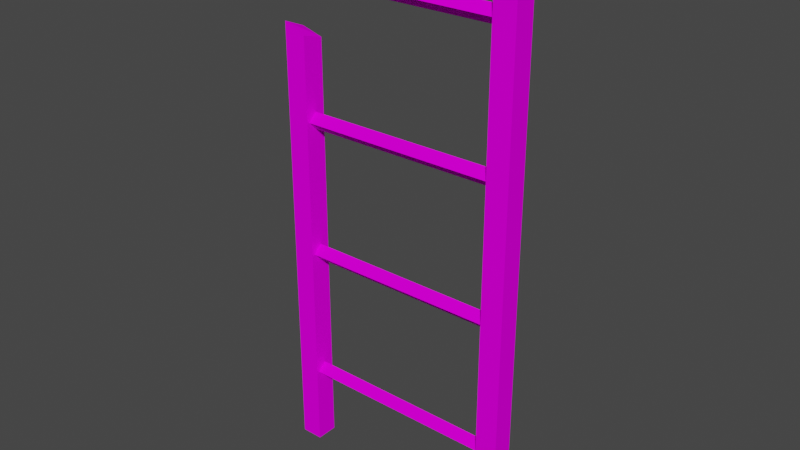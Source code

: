 # Source: Broken_Ladder.blend  (saved by Blender 3.1.7; exported with 4.5.12 LTS)
import bpy
from mathutils import Matrix  # noqa: F401  (used for matrix-valued properties, if any)

bpy.ops.wm.read_factory_settings(use_empty=True)
scene = bpy.context.scene
scene.name = 'Scene'

# ---- collections
col_collection = bpy.data.collections.new('Collection'); scene.collection.children.link(col_collection)

# ---- images (referenced by path relative to the original .blend; pixels are not part of the script)
import os
ASSET_DIR = os.environ.get("B2B_ASSET_DIR", "")  # directory of the original .blend (textures are referenced by path, not embedded)
HERE = os.path.dirname(os.path.abspath(__file__))  # packed textures are extracted next to this script under _unpacked/

def load_image(name, relpath, width, height, colorspace="sRGB"):
    """Load a texture the original file referenced (path relative to the .blend, or extracted next to this script)."""
    p = next((c for c in (os.path.join(HERE, relpath), os.path.join(ASSET_DIR, relpath)) if relpath and os.path.exists(c)), "")
    if p:
        img = bpy.data.images.load(p, check_existing=True)
        img.name = name
    else:  # same state as the original file: an image datablock whose file is absent (Cycles renders it pink)
        img = bpy.data.images.new(name, width, height)
        img.source = "FILE"
        img.filepath = "//" + (relpath or name)
    img.colorspace_settings.name = colorspace
    return img
img_metal_04_jpg = load_image('Metal_04.jpg', 'Metal_04.jpg', 1024, 1024, 'sRGB')

# ---- materials (node trees are filled in below, after node groups)
mat_metal_04 = bpy.data.materials.new('Metal_04')
mat_metal_04.use_transparent_shadow = False
mat_metal_04.roughness = 1.0
mat_metal_04.specular_intensity = 0.0

# ---- material node trees
mat_metal_04.use_nodes = True; mat_metal_04.node_tree.nodes.clear()
_N = mat_metal_04.node_tree.nodes; _L = mat_metal_04.node_tree.links
n0 = _N.new('ShaderNodeBsdfPrincipled'); n0.name = 'Principled BSDF'; n0.location = (10, 300)
n0.distribution = 'GGX'
n0.subsurface_method = 'RANDOM_WALK_SKIN'
n0.inputs[2].default_value = 1.0
n0.inputs[3].default_value = 1.45
n0.inputs[13].default_value = 0.0
n0.inputs[27].default_value = (0.0, 0.0, 0.0, 1.0)
n0.inputs[28].default_value = 1.0
n1 = _N.new('ShaderNodeOutputMaterial'); n1.name = 'Material Output'; n1.location = (300, 300)
n2 = _N.new('ShaderNodeNormalMap'); n2.name = 'Normal Map'; n2.location = (-300, -300)
n2.label = 'Normal/Map'
n2.inputs[0].default_value = 0.0
n3 = _N.new('ShaderNodeTexImage'); n3.name = 'Image Texture'; n3.location = (-300, 600)
n3.image = img_metal_04_jpg
_L.new(n0.outputs[0], n1.inputs[0])
_L.new(n2.outputs[0], n0.inputs[5])
_L.new(n3.outputs[0], n0.inputs[0])
n1.is_active_output = True

# ---- world
world_world = bpy.data.worlds.new('World'); scene.world = world_world
world_world.use_nodes = True; world_world.node_tree.nodes.clear()
_N = world_world.node_tree.nodes; _L = world_world.node_tree.links
n0 = _N.new('ShaderNodeOutputWorld'); n0.name = 'World Output'; n0.location = (300, 300)
n1 = _N.new('ShaderNodeBackground'); n1.name = 'Background'; n1.location = (10, 300)
n1.inputs[0].default_value = (0.05088, 0.05088, 0.05088, 1.0)
_L.new(n1.outputs[0], n0.inputs[0])
n0.is_active_output = True
world_world.color = (0.05088, 0.05088, 0.05088)
world_world.use_sun_shadow = False
world_world.sun_shadow_jitter_overblur = 0.0

# ---- meshes
me_ladders = bpy.data.meshes.new('Ladders')
me_ladders.from_pydata([(0.3775, -0.03728, -2.988), (0.3775, -0.03728, -0.8919), (0.3775, 0.04607, -2.988), (0.3775, 0.04607, -0.9176), (0.4609, -0.03728, -2.988), (0.4609, -0.03728, -0.873), (0.4609, 0.04607, -2.988), (0.4609, 0.04607, -0.93), (-0.4591, -0.03728, -2.988), (-0.4591, -0.03728, -1.302), (-0.4591, 0.04607, -2.988), (-0.4591, 0.04607, -1.337), (-0.3757, -0.03728, -2.988), (-0.3757, -0.03728, -1.337), (-0.3757, 0.04607, -2.988), (-0.3757, 0.04607, -1.361), (-0.3913, 0.006495, -2.712), (-0.3913, -0.02569, -2.68), (-0.3913, 0.03868, -2.68), (-0.3913, 0.006495, -2.648), (0.3857, 0.006495, -2.712), (0.3857, -0.02569, -2.68), (0.3857, 0.03868, -2.68), (0.3857, 0.006495, -2.648), (-0.3913, 0.006495, -2.197), (-0.3913, -0.02569, -2.165), (-0.3913, 0.03868, -2.165), (-0.3913, 0.006495, -2.133), (0.3857, 0.006495, -2.197), (0.3857, -0.02569, -2.165), (0.3857, 0.03868, -2.165), (0.3857, 0.006495, -2.133), (-0.3913, 0.006495, -1.682), (-0.3913, -0.02569, -1.65), (-0.3913, 0.03868, -1.65), (-0.3913, 0.006495, -1.618), (0.3857, 0.006495, -1.682), (0.3857, -0.02569, -1.65), (0.3857, 0.03868, -1.65), (0.3857, 0.006495, -1.618), (-0.125, 0.006495, -1.167), (-0.1123, -0.02569, -1.135), (-0.1123, 0.03868, -1.135), (-0.08531, 0.006495, -1.103), (0.3857, 0.006495, -1.167), (0.3857, -0.02569, -1.135), (0.3857, 0.03868, -1.135), (0.3857, 0.006495, -1.103)], [], [(0, 1, 3, 2), (2, 3, 7, 6), (6, 7, 5, 4), (4, 5, 1, 0), (2, 6, 4, 0), (8, 9, 11, 10), (10, 11, 15, 14), (14, 15, 13, 12), (12, 13, 9, 8), (10, 14, 12, 8), (18, 19, 23, 22), (20, 21, 17, 16), (18, 22, 20, 16), (23, 19, 17, 21), (26, 27, 31, 30), (28, 29, 25, 24), (26, 30, 28, 24), (31, 27, 25, 29), (34, 35, 39, 38), (36, 37, 33, 32), (34, 38, 36, 32), (39, 35, 33, 37), (42, 43, 47, 46), (44, 45, 41, 40), (42, 46, 44, 40), (47, 43, 41, 45), (42, 40, 41), (43, 42, 41), (9, 15, 11), (9, 13, 15), (5, 7, 3), (5, 3, 1)])
me_ladders.polygons.foreach_set('use_smooth', [1, 1, 1, 1, 1, 1, 1, 1, 1, 1, 1, 1, 1, 1, 1, 1, 1, 1, 1, 1, 1, 1, 1, 1, 1, 1, 0, 0, 0, 0, 0, 0])
_k = set([(0, 1), (0, 2), (0, 4), (1, 5), (2, 3), (2, 6), (4, 5), (4, 6), (6, 7), (8, 9), (8, 10), (8, 12), (9, 13), (10, 11), (10, 14), (12, 13), (12, 14), (14, 15), (16, 20), (17, 21), (18, 22), (19, 23), (24, 28), (25, 29), (26, 30), (27, 31), (32, 36), (33, 37), (34, 38), (35, 39), (40, 44), (41, 45), (42, 46), (43, 47)])
me_ladders.attributes.new('sharp_edge', 'BOOLEAN', 'EDGE').data.foreach_set('value', [ (min(e.vertices), max(e.vertices)) in _k for e in me_ladders.edges])
_uv = me_ladders.uv_layers.new(name='UVMap')
_uv.uv.foreach_set('vector', [0.5331, -0.5694, 0.5331, 1.543, 0.5636, 1.543, 0.5636, -0.5694, 0.6379, -0.5694, 0.6379, 1.543, 0.6685, 1.543, 0.6685, -0.5694, 0.5636, -0.5694, 0.5636, 1.543, 0.5331, 1.543, 0.5331, -0.5694, 0.6685, -0.5694, 0.6685, 1.543, 0.6379, 1.543, 0.6379, -0.5694, 0.6379, 0.5636, 0.6685, 0.5636, 0.6685, 0.5331, 0.6379, 0.5331, 0.5331, -0.5694, 0.5331, 1.543, 0.5636, 1.543, 0.5636, -0.5694, 0.3315, -0.5694, 0.3315, 1.543, 0.3621, 1.543, 0.3621, -0.5694, 0.5636, -0.5694, 0.5636, 1.543, 0.5331, 1.543, 0.5331, -0.5694, 0.3621, -0.5694, 0.3621, 1.543, 0.3315, 1.543, 0.3315, -0.5694, 0.3315, 0.5636, 0.3621, 0.5636, 0.3621, 0.5331, 0.3315, 0.5331, 0.3564, 0.5609, 0.3564, 0.5491, 0.6409, 0.5491, 0.6409, 0.5609, 0.6409, 0.5491, 0.6409, 0.5373, 0.3564, 0.5373, 0.3564, 0.5491, 0.3564, 0.5609, 0.6409, 0.5609, 0.6409, 0.5491, 0.3564, 0.5491, 0.6409, 0.5491, 0.3564, 0.5491, 0.3564, 0.5373, 0.6409, 0.5373, 0.3564, 0.5609, 0.3564, 0.5491, 0.6409, 0.5491, 0.6409, 0.5609, 0.6409, -0.2798, 0.6409, -0.268, 0.3564, -0.268, 0.3564, -0.2798, 0.3564, -0.268, 0.6409, -0.268, 0.6409, -0.2798, 0.3564, -0.2798, 0.6409, 0.5491, 0.3564, 0.5491, 0.3564, 0.5373, 0.6409, 0.5373, 0.3564, 0.5609, 0.3564, 0.5491, 0.6409, 0.5491, 0.6409, 0.5609, 0.6409, -0.09122, 0.6409, -0.07943, 0.3564, -0.07943, 0.3564, -0.09122, 0.3564, -0.07943, 0.6409, -0.07943, 0.6409, -0.09122, 0.3564, -0.09122, 0.6409, 0.5491, 0.3564, 0.5491, 0.3564, 0.5373, 0.6409, 0.5373, 0.3564, 0.1091, 0.3564, 0.1209, 0.6409, 0.1209, 0.6409, 0.1091, 0.6409, 0.09736, 0.6409, 0.1091, 0.3564, 0.1091, 0.3564, 0.09736, 0.3564, 0.1091, 0.6409, 0.1091, 0.6409, 0.09736, 0.3564, 0.09736, 0.6409, 0.1209, 0.3564, 0.1209, 0.3564, 0.1091, 0.6409, 0.1091, 0.0, 0.0, 0.0, 0.0, 0.0, 0.0, 0.0, 0.0, 0.0, 0.0, 0.0, 0.0, 0.0, 0.0, 0.0, 0.0, 0.0, 0.0, 0.0, 0.0, 0.0, 0.0, 0.0, 0.0, 0.0, 0.0, 0.0, 0.0, 0.0, 0.0, 0.0, 0.0, 0.0, 0.0, 0.0, 0.0])
me_ladders.materials.append(mat_metal_04)
me_ladders.use_remesh_fix_poles = True
me_ladders.use_remesh_preserve_attributes = False
me_ladders.update()
me_ladders.normals_split_custom_set([tuple(v) for v in zip(*[iter([-1.0, 0.0, 0.0, -1.0, 0.0, 0.0, -1.0, 0.0, 0.0, -1.0, 0.0, 0.0, -4.414e-08, 1.0, -2.923e-07, -4.414e-08, 1.0, -2.923e-07, -4.414e-08, 1.0, -2.923e-07, -4.414e-08, 1.0, -2.923e-07, 1.0, 3.428e-07, 0.0, 1.0, 3.428e-07, 0.0, 1.0, 3.428e-07, 0.0, 1.0, 3.428e-07, 0.0, -5.448e-08, -1.0, 2.839e-07, -5.448e-08, -1.0, 2.839e-07, -5.448e-08, -1.0, 2.839e-07, -5.448e-08, -1.0, 2.839e-07, 0.0, 0.0, -1.0, 0.0, 0.0, -1.0, 0.0, 0.0, -1.0, 0.0, 0.0, -1.0, -1.0, 0.0, 0.0, -1.0, 0.0, 0.0, -1.0, 0.0, 0.0, -1.0, 0.0, 0.0, -8.152e-08, 1.0, -4.092e-07, -8.152e-08, 1.0, -4.092e-07, -8.152e-08, 1.0, -4.092e-07, -8.152e-08, 1.0, -4.092e-07, 1.0, 0.0, 0.0, 1.0, 0.0, 0.0, 1.0, 0.0, 0.0, 1.0, 0.0, 0.0, 1.285e-07, -1.0, 4.003e-07, 1.285e-07, -1.0, 4.003e-07, 1.285e-07, -1.0, 4.003e-07, 1.285e-07, -1.0, 4.003e-07, 0.0, 0.0, -1.0, 0.0, 0.0, -1.0, 0.0, 0.0, -1.0, 0.0, 0.0, -1.0, 0.0, 0.7071, 0.7071, 0.0, 0.7071, 0.7071, 0.0, 0.7071, 0.7071, 0.0, 0.7071, 0.7071, 0.0, -0.7071, -0.7071, 0.0, -0.7071, -0.7071, 0.0, -0.7071, -0.7071, 0.0, -0.7071, -0.7071, 0.0, 0.7071, -0.7071, 0.0, 0.7071, -0.7071, 0.0, 0.7071, -0.7071, 0.0, 0.7071, -0.7071, 0.0, -0.7071, 0.7071, 0.0, -0.7071, 0.7071, 0.0, -0.7071, 0.7071, 0.0, -0.7071, 0.7071, 0.0, 0.7071, 0.7071, 0.0, 0.7071, 0.7071, 0.0, 0.7071, 0.7071, 0.0, 0.7071, 0.7071, 0.0, -0.7071, -0.7071, 0.0, -0.7071, -0.7071, 0.0, -0.7071, -0.7071, 0.0, -0.7071, -0.7071, 0.0, 0.7071, -0.7071, 0.0, 0.7071, -0.7071, 0.0, 0.7071, -0.7071, 0.0, 0.7071, -0.7071, 0.0, -0.7071, 0.7071, 0.0, -0.7071, 0.7071, 0.0, -0.7071, 0.7071, 0.0, -0.7071, 0.7071, 0.0, 0.7071, 0.7071, 0.0, 0.7071, 0.7071, 0.0, 0.7071, 0.7071, 0.0, 0.7071, 0.7071, 0.0, -0.7071, -0.7071, 0.0, -0.7071, -0.7071, 0.0, -0.7071, -0.7071, 0.0, -0.7071, -0.7071, 0.0, 0.7071, -0.7071, 0.0, 0.7071, -0.7071, 0.0, 0.7071, -0.7071, 0.0, 0.7071, -0.7071, 0.0, -0.7071, 0.7071, 0.0, -0.7071, 0.7071, 0.0, -0.7071, 0.7071, 0.0, -0.7071, 0.7071, 0.0, 0.7071, 0.7071, 0.0, 0.7071, 0.7071, 0.0, 0.7071, 0.7071, 0.0, 0.7071, 0.7071, 0.0, -0.7071, -0.7071, 0.0, -0.7071, -0.7071, 0.0, -0.7071, -0.7071, 0.0, -0.7071, -0.7071, 0.0, 0.7071, -0.7071, 0.0, 0.7071, -0.7071, 0.0, 0.7071, -0.7071, 0.0, 0.7071, -0.7071, 0.0, -0.7071, 0.7071, 0.0, -0.7071, 0.7071, 0.0, -0.7071, 0.7071, 0.0, -0.7071, 0.7071, -0.9296, 0.0, 0.3685, -0.9296, 0.0, 0.3685, -0.9296, 0.0, 0.3685, -0.7665, 0.0, 0.6422, -0.7665, 0.0, 0.6422, -0.7665, 0.0, 0.6422, 0.257, 0.3736, 0.8913, 0.257, 0.3736, 0.8913, 0.257, 0.3736, 0.8913, 0.3736, 0.257, 0.8913, 0.3736, 0.257, 0.8913, 0.3736, 0.257, 0.8913, 0.1217, 0.5602, 0.8193, 0.1217, 0.5602, 0.8193, 0.1217, 0.5602, 0.8193, -0.2114, 0.2884, 0.9339, -0.2114, 0.2884, 0.9339, -0.2114, 0.2884, 0.9339])] * 3)])

# ---- objects
ob_ladders = bpy.data.objects.new('Ladders', me_ladders)

# ---- transforms, parenting, visibility, modifiers, constraints
ob_ladders.location = (-16.42, 26.29, 2.833)
ob_ladders.rotation_euler = (-1.629e-07, 0.0, 0.0)
ob_ladders.color = (0.8, 0.8, 0.8, 1.0)

# ---- collection membership
col_collection.objects.link(ob_ladders)

# ---- scene / render settings (as saved in the file)
scene.frame_start = 1; scene.frame_end = 250; scene.frame_set(1)
scene.render.engine = 'BLENDER_EEVEE_NEXT'
scene.cycles.sampling_pattern = 'TABULATED_SOBOL'
scene.cycles.use_light_tree = False
scene.view_settings.view_transform = 'Filmic'
bpy.context.view_layer.update()

# ---- added for rendering (the .blend has no active camera and no usable light): camera, sun
cam_auto = bpy.data.cameras.new('AutoCamera')
cam_auto.lens = 50.0
cam_auto.sensor_width = 36.0
cam_auto.clip_end = 1000.0
ob_auto_camera = bpy.data.objects.new('AutoCamera', cam_auto)
scene.collection.objects.link(ob_auto_camera)
ob_auto_camera.location = (-14.2804, 23.7309, 2.61092)
ob_auto_camera.rotation_euler = (1.09748, -7.21219e-08, 0.694738)
scene.camera = ob_auto_camera
light_auto_sun = bpy.data.lights.new('AutoSun', 'SUN')
light_auto_sun.energy = 3.0
light_auto_sun.angle = 0.0523599
ob_auto_sun = bpy.data.objects.new('AutoSun', light_auto_sun)
scene.collection.objects.link(ob_auto_sun)
ob_auto_sun.rotation_euler = (0.872665, 0.174533, 0.523599)
bpy.context.view_layer.update()
